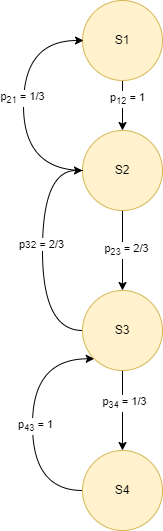

The diagram above was exported from draw.io. Its source (the exported page's mxGraphModel, read from the mxfile embedded in the PNG):
<mxGraphModel dx="1259" dy="693" grid="1" gridSize="10" guides="1" tooltips="1" connect="1" arrows="1" fold="1" page="1" pageScale="1" pageWidth="827" pageHeight="1169" math="0" shadow="0">
  <root>
    <mxCell id="0" />
    <mxCell id="1" parent="0" />
    <mxCell id="JhaaJJSUC7oiuKGmVVY8-5" value="" style="edgeStyle=orthogonalEdgeStyle;rounded=0;orthogonalLoop=1;jettySize=auto;html=1;" parent="1" source="JhaaJJSUC7oiuKGmVVY8-1" target="JhaaJJSUC7oiuKGmVVY8-4" edge="1">
      <mxGeometry relative="1" as="geometry" />
    </mxCell>
    <mxCell id="JhaaJJSUC7oiuKGmVVY8-6" value="p&lt;sub&gt;12&lt;/sub&gt; = 1" style="edgeLabel;html=1;align=center;verticalAlign=middle;resizable=0;points=[];" parent="JhaaJJSUC7oiuKGmVVY8-5" connectable="0" vertex="1">
      <mxGeometry x="-0.2891" y="4" relative="1" as="geometry">
        <mxPoint as="offset" />
      </mxGeometry>
    </mxCell>
    <mxCell id="JhaaJJSUC7oiuKGmVVY8-1" value="S1" style="ellipse;whiteSpace=wrap;html=1;aspect=fixed;fillColor=#fff2cc;strokeColor=#d6b656;" parent="1" vertex="1">
      <mxGeometry x="270" y="90" width="80" height="80" as="geometry" />
    </mxCell>
    <mxCell id="JhaaJJSUC7oiuKGmVVY8-8" value="" style="edgeStyle=orthogonalEdgeStyle;rounded=0;orthogonalLoop=1;jettySize=auto;html=1;" parent="1" source="JhaaJJSUC7oiuKGmVVY8-4" target="JhaaJJSUC7oiuKGmVVY8-7" edge="1">
      <mxGeometry relative="1" as="geometry" />
    </mxCell>
    <mxCell id="JhaaJJSUC7oiuKGmVVY8-28" value="p&lt;sub&gt;23&lt;/sub&gt;&amp;nbsp;= 2/3" style="edgeLabel;html=1;align=center;verticalAlign=middle;resizable=0;points=[];" parent="JhaaJJSUC7oiuKGmVVY8-8" connectable="0" vertex="1">
      <mxGeometry x="-0.0193" y="3" relative="1" as="geometry">
        <mxPoint as="offset" />
      </mxGeometry>
    </mxCell>
    <mxCell id="JhaaJJSUC7oiuKGmVVY8-4" value="S2" style="ellipse;whiteSpace=wrap;html=1;aspect=fixed;fillColor=#fff2cc;strokeColor=#d6b656;" parent="1" vertex="1">
      <mxGeometry x="270" y="220" width="80" height="80" as="geometry" />
    </mxCell>
    <mxCell id="JhaaJJSUC7oiuKGmVVY8-10" value="" style="edgeStyle=orthogonalEdgeStyle;rounded=0;orthogonalLoop=1;jettySize=auto;html=1;" parent="1" source="JhaaJJSUC7oiuKGmVVY8-7" target="JhaaJJSUC7oiuKGmVVY8-9" edge="1">
      <mxGeometry relative="1" as="geometry" />
    </mxCell>
    <mxCell id="JhaaJJSUC7oiuKGmVVY8-27" value="&lt;span style=&quot;color: rgb(0, 0, 0); font-family: Helvetica; font-size: 11px; font-style: normal; font-variant-ligatures: normal; font-variant-caps: normal; font-weight: 400; letter-spacing: normal; orphans: 2; text-align: center; text-indent: 0px; text-transform: none; widows: 2; word-spacing: 0px; -webkit-text-stroke-width: 0px; white-space: nowrap; background-color: rgb(255, 255, 255); text-decoration-thickness: initial; text-decoration-style: initial; text-decoration-color: initial; display: inline !important; float: none;&quot;&gt;p&lt;/span&gt;&lt;sub style=&quot;forced-color-adjust: none; color: rgb(0, 0, 0); font-family: Helvetica; font-style: normal; font-variant-ligatures: normal; font-variant-caps: normal; font-weight: 400; letter-spacing: normal; orphans: 2; text-align: center; text-indent: 0px; text-transform: none; widows: 2; word-spacing: 0px; -webkit-text-stroke-width: 0px; white-space: nowrap; text-decoration-thickness: initial; text-decoration-style: initial; text-decoration-color: initial;&quot;&gt;34&lt;/sub&gt;&lt;span style=&quot;color: rgb(0, 0, 0); font-family: Helvetica; font-size: 11px; font-style: normal; font-variant-ligatures: normal; font-variant-caps: normal; font-weight: 400; letter-spacing: normal; orphans: 2; text-align: center; text-indent: 0px; text-transform: none; widows: 2; word-spacing: 0px; -webkit-text-stroke-width: 0px; white-space: nowrap; background-color: rgb(255, 255, 255); text-decoration-thickness: initial; text-decoration-style: initial; text-decoration-color: initial; display: inline !important; float: none;&quot;&gt;&amp;nbsp;= 1/3&lt;/span&gt;" style="edgeLabel;html=1;align=center;verticalAlign=middle;resizable=0;points=[];" parent="JhaaJJSUC7oiuKGmVVY8-10" connectable="0" vertex="1">
      <mxGeometry x="-0.1986" y="1" relative="1" as="geometry">
        <mxPoint as="offset" />
      </mxGeometry>
    </mxCell>
    <mxCell id="JhaaJJSUC7oiuKGmVVY8-7" value="S3" style="ellipse;whiteSpace=wrap;html=1;aspect=fixed;fillColor=#fff2cc;strokeColor=#d6b656;" parent="1" vertex="1">
      <mxGeometry x="270" y="380" width="80" height="80" as="geometry" />
    </mxCell>
    <mxCell id="JhaaJJSUC7oiuKGmVVY8-9" value="S4" style="ellipse;whiteSpace=wrap;html=1;aspect=fixed;fillColor=#fff2cc;strokeColor=#d6b656;" parent="1" vertex="1">
      <mxGeometry x="270" y="540" width="80" height="80" as="geometry" />
    </mxCell>
    <mxCell id="JhaaJJSUC7oiuKGmVVY8-17" value="" style="endArrow=classic;startArrow=none;html=1;rounded=0;exitX=0;exitY=0.5;exitDx=0;exitDy=0;entryX=0;entryY=0.5;entryDx=0;entryDy=0;edgeStyle=orthogonalEdgeStyle;curved=1;startFill=0;" parent="1" edge="1">
      <mxGeometry width="50" height="50" relative="1" as="geometry">
        <mxPoint x="271" y="260" as="sourcePoint" />
        <mxPoint x="271" y="130" as="targetPoint" />
        <Array as="points">
          <mxPoint x="211" y="260" />
          <mxPoint x="211" y="130" />
        </Array>
      </mxGeometry>
    </mxCell>
    <mxCell id="JhaaJJSUC7oiuKGmVVY8-19" value="p&lt;sub&gt;21&lt;/sub&gt; = 1/3" style="edgeLabel;html=1;align=center;verticalAlign=middle;resizable=0;points=[];" parent="JhaaJJSUC7oiuKGmVVY8-17" connectable="0" vertex="1">
      <mxGeometry x="0.0619" y="2" relative="1" as="geometry">
        <mxPoint as="offset" />
      </mxGeometry>
    </mxCell>
    <mxCell id="JhaaJJSUC7oiuKGmVVY8-25" value="" style="endArrow=none;startArrow=classic;html=1;rounded=0;exitX=0;exitY=1;exitDx=0;exitDy=0;entryX=0;entryY=0.5;entryDx=0;entryDy=0;edgeStyle=orthogonalEdgeStyle;curved=1;startFill=1;endFill=0;" parent="1" source="JhaaJJSUC7oiuKGmVVY8-7" target="JhaaJJSUC7oiuKGmVVY8-9" edge="1">
      <mxGeometry width="50" height="50" relative="1" as="geometry">
        <mxPoint x="280" y="270" as="sourcePoint" />
        <mxPoint x="280" y="430" as="targetPoint" />
        <Array as="points">
          <mxPoint x="220" y="448" />
          <mxPoint x="220" y="580" />
        </Array>
      </mxGeometry>
    </mxCell>
    <mxCell id="JhaaJJSUC7oiuKGmVVY8-26" value="p&lt;sub&gt;43&lt;/sub&gt;&amp;nbsp;= 1" style="edgeLabel;html=1;align=center;verticalAlign=middle;resizable=0;points=[];" parent="JhaaJJSUC7oiuKGmVVY8-25" connectable="0" vertex="1">
      <mxGeometry x="0.0619" y="2" relative="1" as="geometry">
        <mxPoint as="offset" />
      </mxGeometry>
    </mxCell>
    <mxCell id="JhaaJJSUC7oiuKGmVVY8-30" value="" style="endArrow=classic;startArrow=none;html=1;rounded=0;exitX=0;exitY=0.5;exitDx=0;exitDy=0;entryX=0;entryY=0.5;entryDx=0;entryDy=0;edgeStyle=orthogonalEdgeStyle;curved=1;startFill=0;" parent="1" source="JhaaJJSUC7oiuKGmVVY8-7" target="JhaaJJSUC7oiuKGmVVY8-4" edge="1">
      <mxGeometry width="50" height="50" relative="1" as="geometry">
        <mxPoint x="281" y="270" as="sourcePoint" />
        <mxPoint x="281" y="140" as="targetPoint" />
        <Array as="points">
          <mxPoint x="230" y="420" />
          <mxPoint x="230" y="260" />
        </Array>
      </mxGeometry>
    </mxCell>
    <mxCell id="JhaaJJSUC7oiuKGmVVY8-32" value="p&lt;font size=&quot;1&quot;&gt;32&lt;/font&gt;&amp;nbsp;= 2/3" style="edgeLabel;html=1;align=center;verticalAlign=middle;resizable=0;points=[];" parent="JhaaJJSUC7oiuKGmVVY8-30" connectable="0" vertex="1">
      <mxGeometry x="0.0619" y="2" relative="1" as="geometry">
        <mxPoint as="offset" />
      </mxGeometry>
    </mxCell>
  </root>
</mxGraphModel>